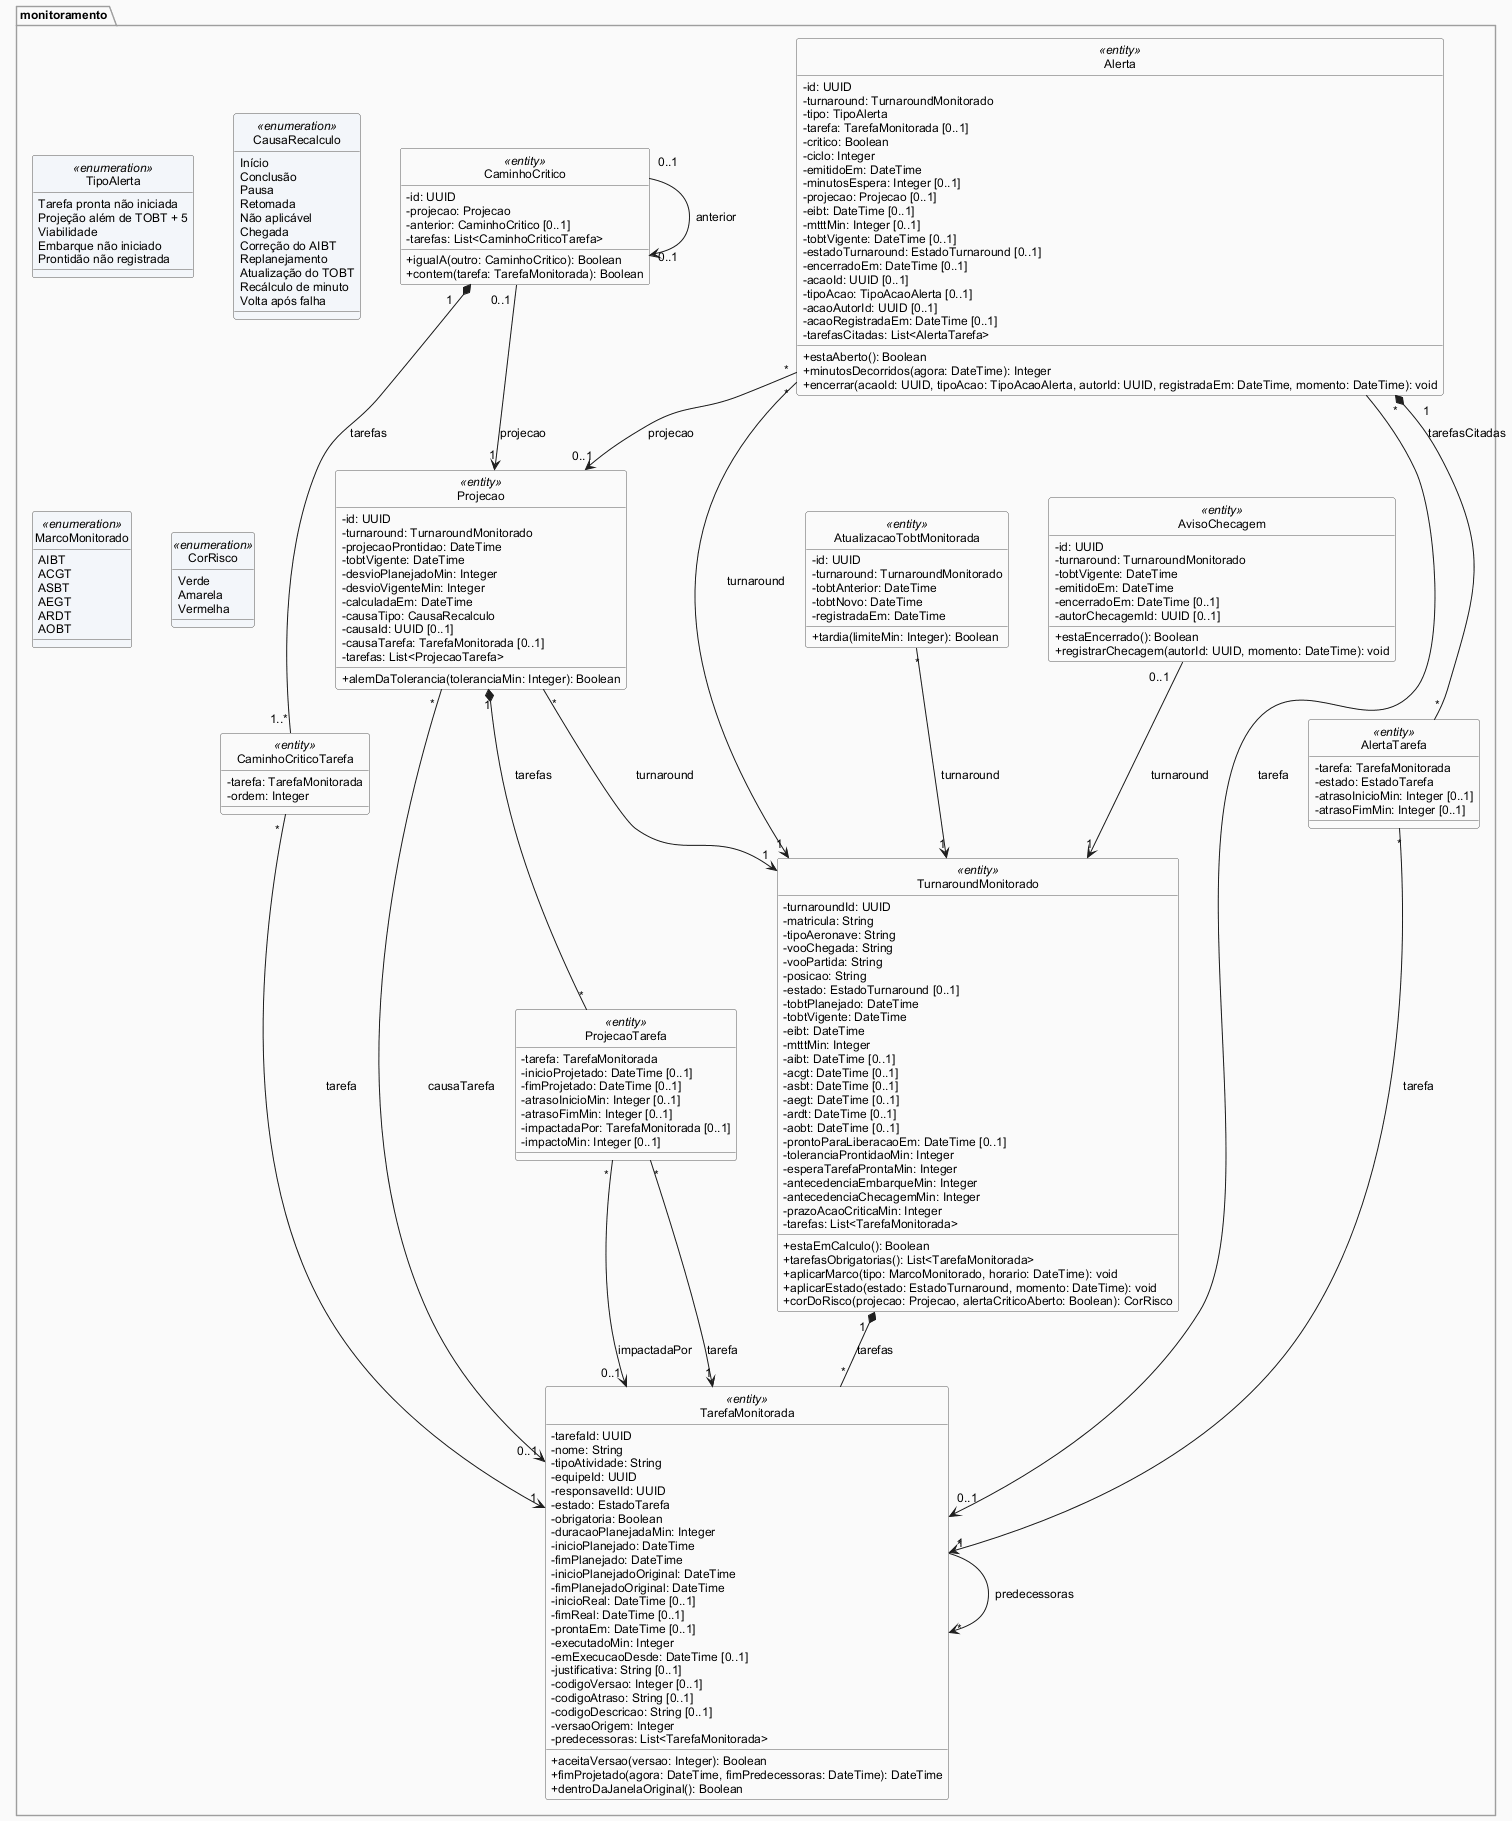

The diagram above was rendered by PlantUML. Its source (embedded in the PNG):
@startuml
' Item 13 — Classes de negócio — Monitoramento. Vista gerada a partir das fontes 13-classes-*.iuml.
!include 13-classes-estilo.iuml
restore monitoramento
restore monitoramento.TipoAlerta
restore monitoramento.CausaRecalculo
restore monitoramento.MarcoMonitorado
restore monitoramento.CorRisco
restore monitoramento.TurnaroundMonitorado
restore monitoramento.TarefaMonitorada
restore monitoramento.Projecao
restore monitoramento.ProjecaoTarefa
restore monitoramento.CaminhoCritico
restore monitoramento.CaminhoCriticoTarefa
restore monitoramento.Alerta
restore monitoramento.AlertaTarefa
restore monitoramento.AvisoChecagem
restore monitoramento.AtualizacaoTobtMonitorada
@enduml